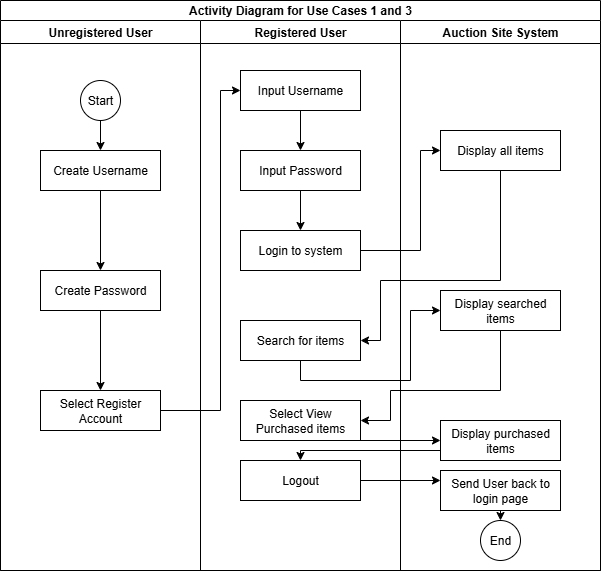

The diagram above was exported from draw.io. Its source (the exported page's mxGraphModel, read from the mxfile embedded in the PNG):
<mxGraphModel dx="784" dy="1192" grid="1" gridSize="10" guides="1" tooltips="1" connect="1" arrows="1" fold="1" page="1" pageScale="1" pageWidth="850" pageHeight="1100" math="0" shadow="0">
  <root>
    <mxCell id="0" />
    <mxCell id="1" parent="0" />
    <mxCell id="W-j146xqg4SZPIN5imQh-1" value="Activity Diagram for Use Cases 1 and 3" style="swimlane;whiteSpace=wrap;html=1;startSize=20;" vertex="1" parent="1">
      <mxGeometry x="110" y="50" width="600" height="570" as="geometry" />
    </mxCell>
    <mxCell id="W-j146xqg4SZPIN5imQh-2" value="Unregistered User" style="swimlane;whiteSpace=wrap;html=1;" vertex="1" parent="W-j146xqg4SZPIN5imQh-1">
      <mxGeometry y="20" width="200" height="550" as="geometry" />
    </mxCell>
    <mxCell id="W-j146xqg4SZPIN5imQh-5" value="Start" style="ellipse;whiteSpace=wrap;html=1;aspect=fixed;" vertex="1" parent="W-j146xqg4SZPIN5imQh-2">
      <mxGeometry x="80" y="60" width="40" height="40" as="geometry" />
    </mxCell>
    <mxCell id="W-j146xqg4SZPIN5imQh-8" value="Create Username" style="rounded=0;whiteSpace=wrap;html=1;" vertex="1" parent="W-j146xqg4SZPIN5imQh-2">
      <mxGeometry x="40" y="130" width="120" height="40" as="geometry" />
    </mxCell>
    <mxCell id="W-j146xqg4SZPIN5imQh-9" value="Create Password" style="rounded=0;whiteSpace=wrap;html=1;" vertex="1" parent="W-j146xqg4SZPIN5imQh-2">
      <mxGeometry x="40" y="250" width="120" height="40" as="geometry" />
    </mxCell>
    <mxCell id="W-j146xqg4SZPIN5imQh-10" value="Select Register Account" style="rounded=0;whiteSpace=wrap;html=1;" vertex="1" parent="W-j146xqg4SZPIN5imQh-2">
      <mxGeometry x="40" y="370" width="120" height="40" as="geometry" />
    </mxCell>
    <mxCell id="W-j146xqg4SZPIN5imQh-20" value="" style="endArrow=classic;html=1;rounded=0;" edge="1" parent="W-j146xqg4SZPIN5imQh-2" target="W-j146xqg4SZPIN5imQh-8">
      <mxGeometry width="50" height="50" relative="1" as="geometry">
        <mxPoint x="100" y="100" as="sourcePoint" />
        <mxPoint x="150" y="50" as="targetPoint" />
      </mxGeometry>
    </mxCell>
    <mxCell id="W-j146xqg4SZPIN5imQh-21" value="" style="endArrow=classic;html=1;rounded=0;" edge="1" parent="W-j146xqg4SZPIN5imQh-2" target="W-j146xqg4SZPIN5imQh-9">
      <mxGeometry width="50" height="50" relative="1" as="geometry">
        <mxPoint x="100" y="170" as="sourcePoint" />
        <mxPoint x="150" y="120" as="targetPoint" />
      </mxGeometry>
    </mxCell>
    <mxCell id="W-j146xqg4SZPIN5imQh-22" value="" style="endArrow=classic;html=1;rounded=0;entryX=0.5;entryY=0;entryDx=0;entryDy=0;" edge="1" parent="W-j146xqg4SZPIN5imQh-2" target="W-j146xqg4SZPIN5imQh-10">
      <mxGeometry width="50" height="50" relative="1" as="geometry">
        <mxPoint x="100" y="290" as="sourcePoint" />
        <mxPoint x="150" y="240" as="targetPoint" />
      </mxGeometry>
    </mxCell>
    <mxCell id="W-j146xqg4SZPIN5imQh-23" value="" style="endArrow=none;html=1;rounded=0;" edge="1" parent="W-j146xqg4SZPIN5imQh-2">
      <mxGeometry width="50" height="50" relative="1" as="geometry">
        <mxPoint x="160" y="390" as="sourcePoint" />
        <mxPoint x="220" y="390" as="targetPoint" />
      </mxGeometry>
    </mxCell>
    <mxCell id="W-j146xqg4SZPIN5imQh-3" value="Registered User" style="swimlane;whiteSpace=wrap;html=1;" vertex="1" parent="W-j146xqg4SZPIN5imQh-1">
      <mxGeometry x="200" y="20" width="200" height="550" as="geometry" />
    </mxCell>
    <mxCell id="W-j146xqg4SZPIN5imQh-11" value="Input Username" style="rounded=0;whiteSpace=wrap;html=1;" vertex="1" parent="W-j146xqg4SZPIN5imQh-3">
      <mxGeometry x="40" y="50" width="120" height="40" as="geometry" />
    </mxCell>
    <mxCell id="W-j146xqg4SZPIN5imQh-12" value="Input Password" style="rounded=0;whiteSpace=wrap;html=1;" vertex="1" parent="W-j146xqg4SZPIN5imQh-3">
      <mxGeometry x="40" y="130" width="120" height="40" as="geometry" />
    </mxCell>
    <mxCell id="W-j146xqg4SZPIN5imQh-13" value="Login to system" style="rounded=0;whiteSpace=wrap;html=1;" vertex="1" parent="W-j146xqg4SZPIN5imQh-3">
      <mxGeometry x="40" y="210" width="120" height="40" as="geometry" />
    </mxCell>
    <mxCell id="W-j146xqg4SZPIN5imQh-14" value="Search for items" style="rounded=0;whiteSpace=wrap;html=1;" vertex="1" parent="W-j146xqg4SZPIN5imQh-3">
      <mxGeometry x="40" y="300" width="120" height="40" as="geometry" />
    </mxCell>
    <mxCell id="W-j146xqg4SZPIN5imQh-17" value="Select View Purchased items" style="rounded=0;whiteSpace=wrap;html=1;" vertex="1" parent="W-j146xqg4SZPIN5imQh-3">
      <mxGeometry x="40" y="380" width="120" height="40" as="geometry" />
    </mxCell>
    <mxCell id="W-j146xqg4SZPIN5imQh-16" value="Logout" style="rounded=0;whiteSpace=wrap;html=1;" vertex="1" parent="W-j146xqg4SZPIN5imQh-3">
      <mxGeometry x="40" y="440" width="120" height="40" as="geometry" />
    </mxCell>
    <mxCell id="W-j146xqg4SZPIN5imQh-24" value="" style="endArrow=none;html=1;rounded=0;" edge="1" parent="W-j146xqg4SZPIN5imQh-3">
      <mxGeometry width="50" height="50" relative="1" as="geometry">
        <mxPoint x="20" y="390" as="sourcePoint" />
        <mxPoint x="20" y="70" as="targetPoint" />
      </mxGeometry>
    </mxCell>
    <mxCell id="W-j146xqg4SZPIN5imQh-25" value="" style="endArrow=classic;html=1;rounded=0;entryX=0;entryY=0.5;entryDx=0;entryDy=0;" edge="1" parent="W-j146xqg4SZPIN5imQh-3" target="W-j146xqg4SZPIN5imQh-11">
      <mxGeometry width="50" height="50" relative="1" as="geometry">
        <mxPoint x="20" y="70" as="sourcePoint" />
        <mxPoint x="70" y="20" as="targetPoint" />
      </mxGeometry>
    </mxCell>
    <mxCell id="W-j146xqg4SZPIN5imQh-26" value="" style="endArrow=classic;html=1;rounded=0;" edge="1" parent="W-j146xqg4SZPIN5imQh-3" target="W-j146xqg4SZPIN5imQh-12">
      <mxGeometry width="50" height="50" relative="1" as="geometry">
        <mxPoint x="100" y="90" as="sourcePoint" />
        <mxPoint x="150" y="40" as="targetPoint" />
      </mxGeometry>
    </mxCell>
    <mxCell id="W-j146xqg4SZPIN5imQh-27" value="" style="endArrow=classic;html=1;rounded=0;" edge="1" parent="W-j146xqg4SZPIN5imQh-3" target="W-j146xqg4SZPIN5imQh-13">
      <mxGeometry width="50" height="50" relative="1" as="geometry">
        <mxPoint x="100" y="170" as="sourcePoint" />
        <mxPoint x="150" y="120" as="targetPoint" />
      </mxGeometry>
    </mxCell>
    <mxCell id="W-j146xqg4SZPIN5imQh-29" value="" style="endArrow=none;html=1;rounded=0;" edge="1" parent="W-j146xqg4SZPIN5imQh-3">
      <mxGeometry width="50" height="50" relative="1" as="geometry">
        <mxPoint x="160" y="230" as="sourcePoint" />
        <mxPoint x="220" y="230" as="targetPoint" />
      </mxGeometry>
    </mxCell>
    <mxCell id="W-j146xqg4SZPIN5imQh-39" value="" style="endArrow=none;html=1;rounded=0;" edge="1" parent="W-j146xqg4SZPIN5imQh-3">
      <mxGeometry width="50" height="50" relative="1" as="geometry">
        <mxPoint x="180" y="320" as="sourcePoint" />
        <mxPoint x="180" y="260" as="targetPoint" />
      </mxGeometry>
    </mxCell>
    <mxCell id="W-j146xqg4SZPIN5imQh-41" value="" style="endArrow=none;html=1;rounded=0;" edge="1" parent="W-j146xqg4SZPIN5imQh-3">
      <mxGeometry width="50" height="50" relative="1" as="geometry">
        <mxPoint x="100" y="360" as="sourcePoint" />
        <mxPoint x="100" y="340" as="targetPoint" />
      </mxGeometry>
    </mxCell>
    <mxCell id="W-j146xqg4SZPIN5imQh-42" value="" style="endArrow=none;html=1;rounded=0;" edge="1" parent="W-j146xqg4SZPIN5imQh-3">
      <mxGeometry width="50" height="50" relative="1" as="geometry">
        <mxPoint x="100" y="360" as="sourcePoint" />
        <mxPoint x="210" y="360" as="targetPoint" />
      </mxGeometry>
    </mxCell>
    <mxCell id="W-j146xqg4SZPIN5imQh-49" value="" style="endArrow=none;html=1;rounded=0;" edge="1" parent="W-j146xqg4SZPIN5imQh-3">
      <mxGeometry width="50" height="50" relative="1" as="geometry">
        <mxPoint x="190" y="400" as="sourcePoint" />
        <mxPoint x="190" y="370" as="targetPoint" />
      </mxGeometry>
    </mxCell>
    <mxCell id="W-j146xqg4SZPIN5imQh-50" value="" style="endArrow=classic;html=1;rounded=0;" edge="1" parent="W-j146xqg4SZPIN5imQh-3" target="W-j146xqg4SZPIN5imQh-17">
      <mxGeometry width="50" height="50" relative="1" as="geometry">
        <mxPoint x="190" y="400" as="sourcePoint" />
        <mxPoint x="240" y="350" as="targetPoint" />
      </mxGeometry>
    </mxCell>
    <mxCell id="W-j146xqg4SZPIN5imQh-51" value="" style="endArrow=classic;html=1;rounded=0;entryX=0;entryY=0.5;entryDx=0;entryDy=0;" edge="1" parent="W-j146xqg4SZPIN5imQh-3" target="W-j146xqg4SZPIN5imQh-18">
      <mxGeometry width="50" height="50" relative="1" as="geometry">
        <mxPoint x="160" y="420" as="sourcePoint" />
        <mxPoint x="210" y="370" as="targetPoint" />
      </mxGeometry>
    </mxCell>
    <mxCell id="W-j146xqg4SZPIN5imQh-54" value="" style="endArrow=classic;html=1;rounded=0;entryX=0.5;entryY=0;entryDx=0;entryDy=0;" edge="1" parent="W-j146xqg4SZPIN5imQh-3" target="W-j146xqg4SZPIN5imQh-16">
      <mxGeometry width="50" height="50" relative="1" as="geometry">
        <mxPoint x="100" y="430" as="sourcePoint" />
        <mxPoint x="150" y="380" as="targetPoint" />
      </mxGeometry>
    </mxCell>
    <mxCell id="W-j146xqg4SZPIN5imQh-55" value="" style="endArrow=classic;html=1;rounded=0;entryX=0;entryY=0.25;entryDx=0;entryDy=0;" edge="1" parent="W-j146xqg4SZPIN5imQh-3" target="W-j146xqg4SZPIN5imQh-19">
      <mxGeometry width="50" height="50" relative="1" as="geometry">
        <mxPoint x="160" y="460" as="sourcePoint" />
        <mxPoint x="210" y="410" as="targetPoint" />
      </mxGeometry>
    </mxCell>
    <mxCell id="W-j146xqg4SZPIN5imQh-4" value="Auction Site System" style="swimlane;whiteSpace=wrap;html=1;" vertex="1" parent="W-j146xqg4SZPIN5imQh-1">
      <mxGeometry x="400" y="20" width="200" height="550" as="geometry" />
    </mxCell>
    <mxCell id="W-j146xqg4SZPIN5imQh-15" value="Display all items" style="rounded=0;whiteSpace=wrap;html=1;" vertex="1" parent="W-j146xqg4SZPIN5imQh-4">
      <mxGeometry x="40" y="110" width="120" height="40" as="geometry" />
    </mxCell>
    <mxCell id="W-j146xqg4SZPIN5imQh-7" value="End" style="ellipse;whiteSpace=wrap;html=1;aspect=fixed;" vertex="1" parent="W-j146xqg4SZPIN5imQh-4">
      <mxGeometry x="80" y="500" width="40" height="40" as="geometry" />
    </mxCell>
    <mxCell id="W-j146xqg4SZPIN5imQh-18" value="Display purchased items" style="rounded=0;whiteSpace=wrap;html=1;" vertex="1" parent="W-j146xqg4SZPIN5imQh-4">
      <mxGeometry x="40" y="400" width="120" height="40" as="geometry" />
    </mxCell>
    <mxCell id="W-j146xqg4SZPIN5imQh-19" value="Send User back to login page" style="rounded=0;whiteSpace=wrap;html=1;" vertex="1" parent="W-j146xqg4SZPIN5imQh-4">
      <mxGeometry x="40" y="450" width="120" height="40" as="geometry" />
    </mxCell>
    <mxCell id="W-j146xqg4SZPIN5imQh-31" value="" style="endArrow=none;html=1;rounded=0;" edge="1" parent="W-j146xqg4SZPIN5imQh-4">
      <mxGeometry width="50" height="50" relative="1" as="geometry">
        <mxPoint x="20" y="230" as="sourcePoint" />
        <mxPoint x="20" y="130" as="targetPoint" />
      </mxGeometry>
    </mxCell>
    <mxCell id="W-j146xqg4SZPIN5imQh-32" value="" style="endArrow=classic;html=1;rounded=0;" edge="1" parent="W-j146xqg4SZPIN5imQh-4" target="W-j146xqg4SZPIN5imQh-15">
      <mxGeometry width="50" height="50" relative="1" as="geometry">
        <mxPoint x="20" y="130" as="sourcePoint" />
        <mxPoint x="70" y="80" as="targetPoint" />
      </mxGeometry>
    </mxCell>
    <mxCell id="W-j146xqg4SZPIN5imQh-33" value="" style="endArrow=none;html=1;rounded=0;" edge="1" parent="W-j146xqg4SZPIN5imQh-4">
      <mxGeometry width="50" height="50" relative="1" as="geometry">
        <mxPoint x="100" y="260" as="sourcePoint" />
        <mxPoint x="100" y="150" as="targetPoint" />
      </mxGeometry>
    </mxCell>
    <mxCell id="W-j146xqg4SZPIN5imQh-38" value="" style="endArrow=none;html=1;rounded=0;" edge="1" parent="W-j146xqg4SZPIN5imQh-4">
      <mxGeometry width="50" height="50" relative="1" as="geometry">
        <mxPoint x="-20" y="260" as="sourcePoint" />
        <mxPoint x="100" y="260" as="targetPoint" />
      </mxGeometry>
    </mxCell>
    <mxCell id="W-j146xqg4SZPIN5imQh-40" value="" style="endArrow=classic;html=1;rounded=0;" edge="1" parent="W-j146xqg4SZPIN5imQh-4" target="W-j146xqg4SZPIN5imQh-14">
      <mxGeometry width="50" height="50" relative="1" as="geometry">
        <mxPoint x="-20" y="320" as="sourcePoint" />
        <mxPoint x="30" y="270" as="targetPoint" />
      </mxGeometry>
    </mxCell>
    <mxCell id="W-j146xqg4SZPIN5imQh-43" value="" style="endArrow=none;html=1;rounded=0;" edge="1" parent="W-j146xqg4SZPIN5imQh-4">
      <mxGeometry width="50" height="50" relative="1" as="geometry">
        <mxPoint x="10" y="360" as="sourcePoint" />
        <mxPoint x="10" y="290" as="targetPoint" />
      </mxGeometry>
    </mxCell>
    <mxCell id="W-j146xqg4SZPIN5imQh-44" value="Display searched items" style="rounded=0;whiteSpace=wrap;html=1;" vertex="1" parent="W-j146xqg4SZPIN5imQh-4">
      <mxGeometry x="40" y="270" width="120" height="40" as="geometry" />
    </mxCell>
    <mxCell id="W-j146xqg4SZPIN5imQh-45" value="" style="endArrow=classic;html=1;rounded=0;entryX=0;entryY=0.5;entryDx=0;entryDy=0;" edge="1" parent="W-j146xqg4SZPIN5imQh-4" target="W-j146xqg4SZPIN5imQh-44">
      <mxGeometry width="50" height="50" relative="1" as="geometry">
        <mxPoint x="10" y="290" as="sourcePoint" />
        <mxPoint x="60" y="240" as="targetPoint" />
      </mxGeometry>
    </mxCell>
    <mxCell id="W-j146xqg4SZPIN5imQh-47" value="" style="endArrow=none;html=1;rounded=0;" edge="1" parent="W-j146xqg4SZPIN5imQh-4">
      <mxGeometry width="50" height="50" relative="1" as="geometry">
        <mxPoint x="100" y="370" as="sourcePoint" />
        <mxPoint x="100" y="310" as="targetPoint" />
      </mxGeometry>
    </mxCell>
    <mxCell id="W-j146xqg4SZPIN5imQh-48" value="" style="endArrow=none;html=1;rounded=0;" edge="1" parent="W-j146xqg4SZPIN5imQh-4">
      <mxGeometry width="50" height="50" relative="1" as="geometry">
        <mxPoint x="-10" y="370" as="sourcePoint" />
        <mxPoint x="100" y="370" as="targetPoint" />
      </mxGeometry>
    </mxCell>
    <mxCell id="W-j146xqg4SZPIN5imQh-53" value="" style="endArrow=none;html=1;rounded=0;" edge="1" parent="W-j146xqg4SZPIN5imQh-4">
      <mxGeometry width="50" height="50" relative="1" as="geometry">
        <mxPoint x="-100" y="430" as="sourcePoint" />
        <mxPoint x="40" y="430" as="targetPoint" />
      </mxGeometry>
    </mxCell>
    <mxCell id="W-j146xqg4SZPIN5imQh-56" value="" style="endArrow=classic;html=1;rounded=0;" edge="1" parent="W-j146xqg4SZPIN5imQh-4" target="W-j146xqg4SZPIN5imQh-7">
      <mxGeometry width="50" height="50" relative="1" as="geometry">
        <mxPoint x="100" y="490" as="sourcePoint" />
        <mxPoint x="150" y="440" as="targetPoint" />
      </mxGeometry>
    </mxCell>
  </root>
</mxGraphModel>